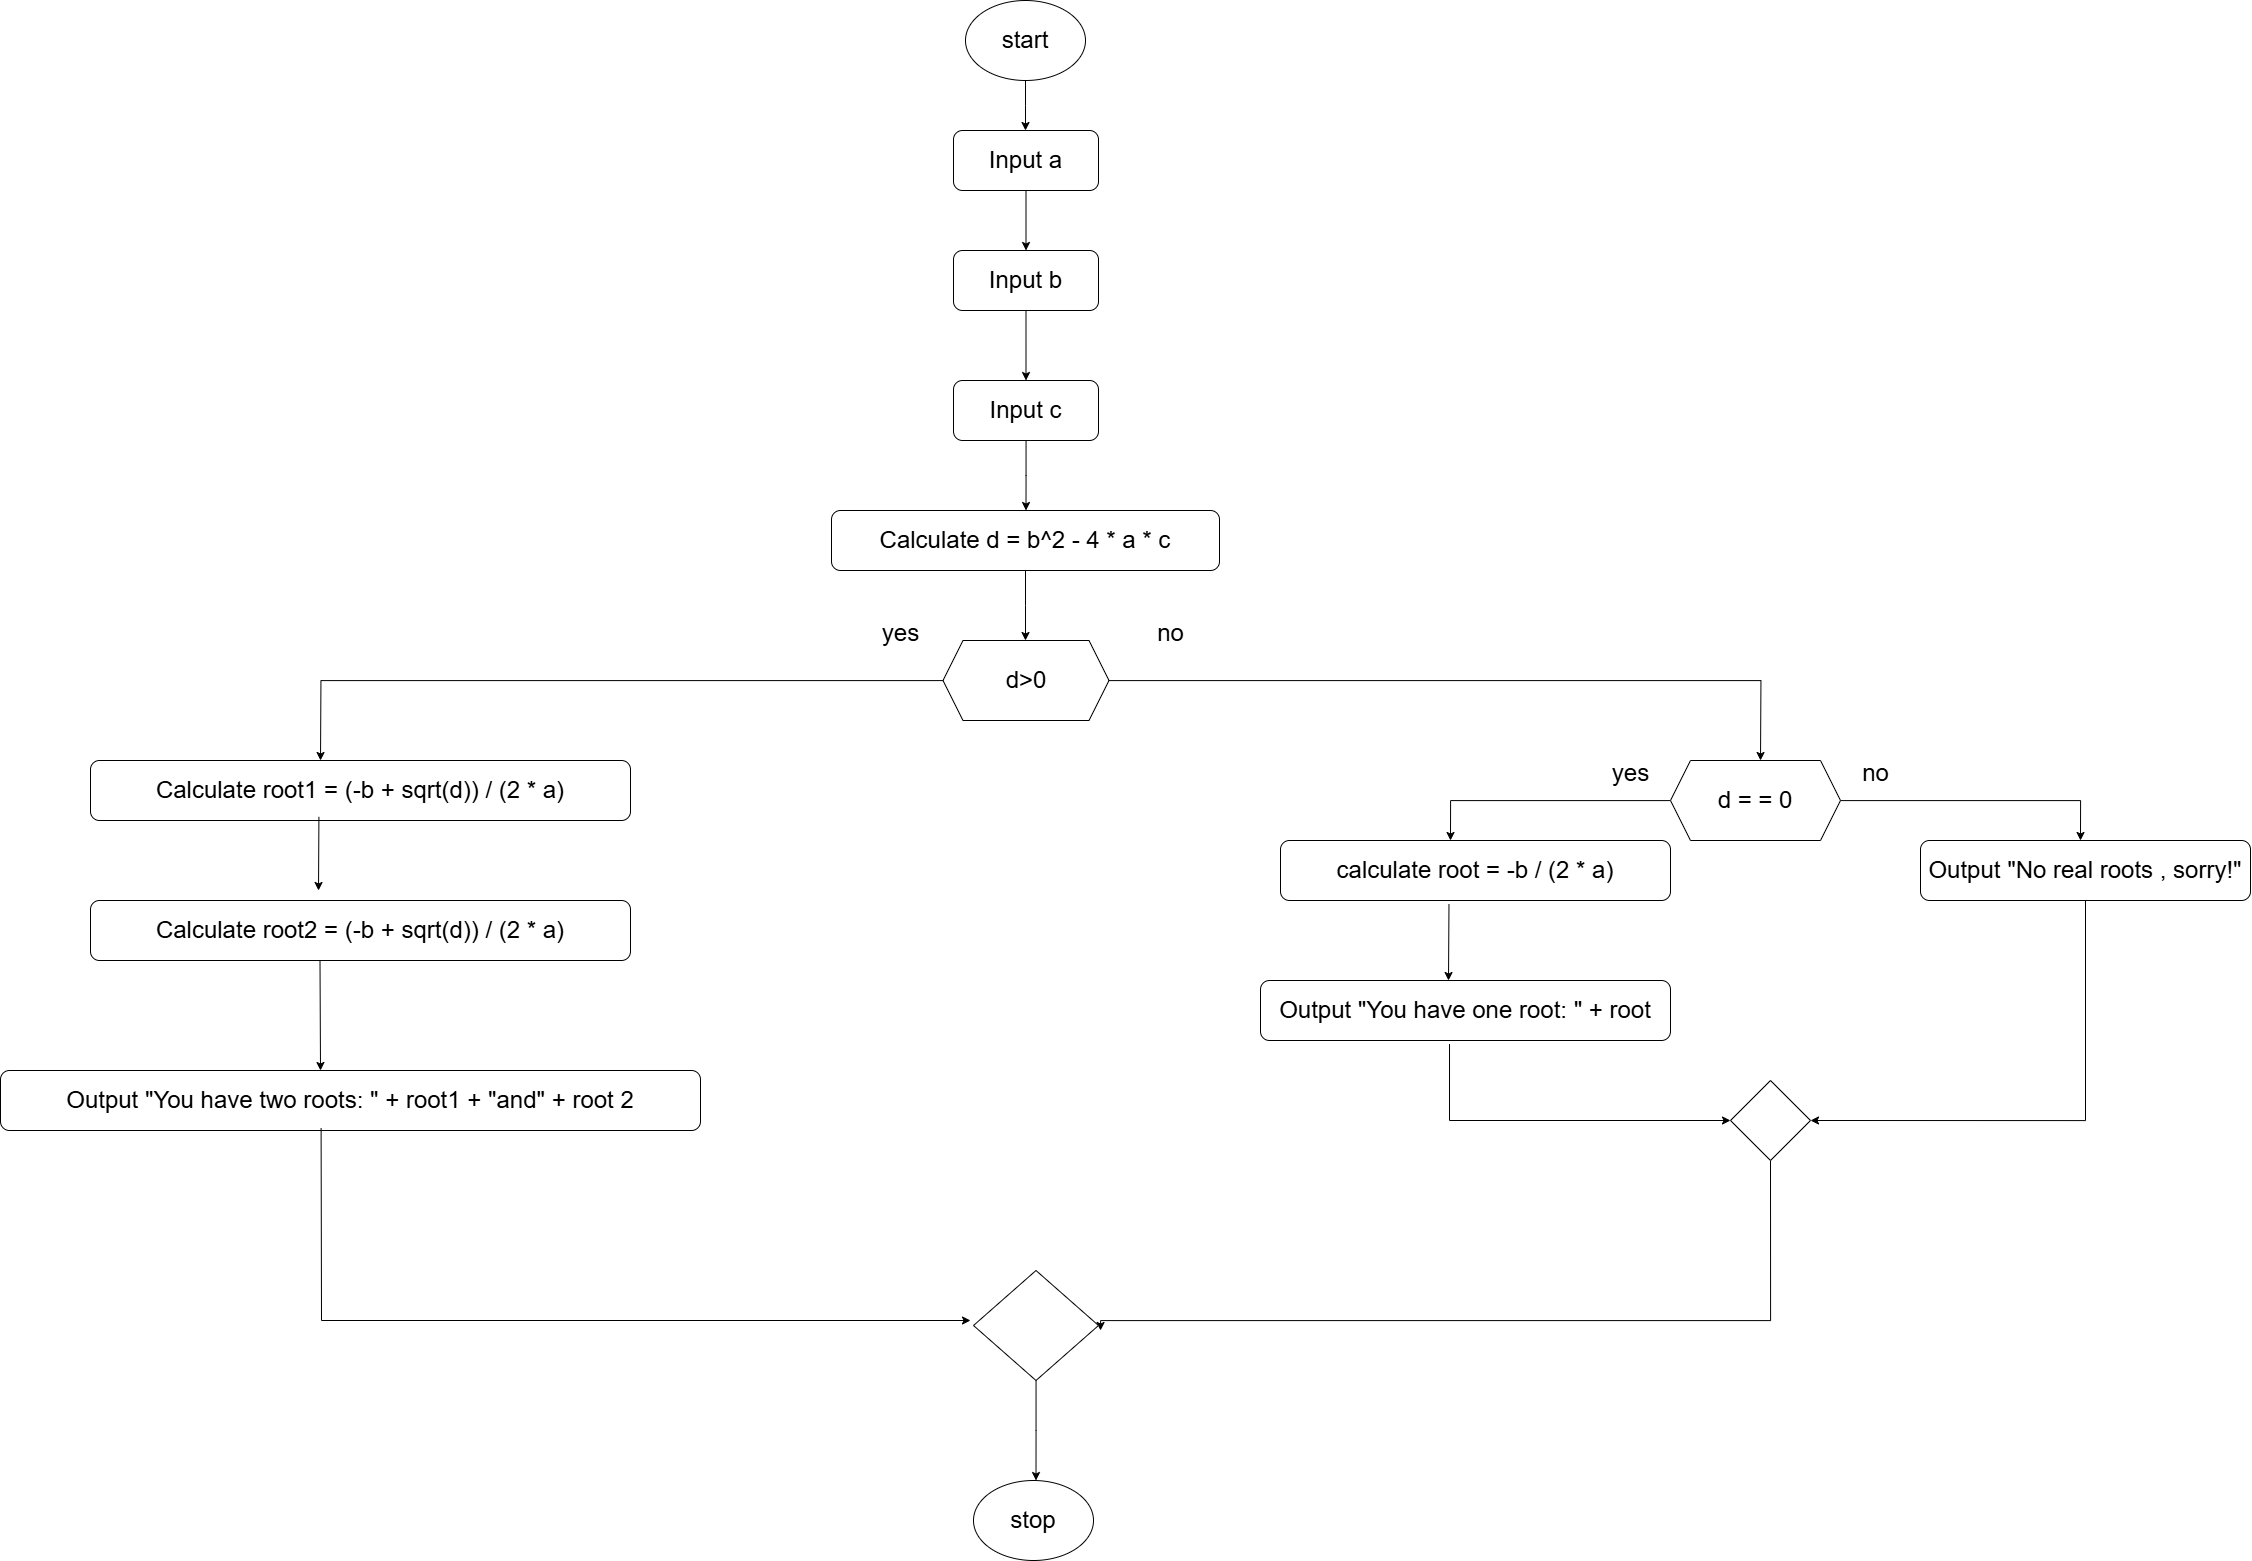

The diagram above was exported from draw.io. Its source (the exported page's mxGraphModel, read from the mxfile embedded in the PNG):
<mxGraphModel dx="2745" dy="1027" grid="1" gridSize="10" guides="1" tooltips="1" connect="1" arrows="1" fold="1" page="1" pageScale="1" pageWidth="850" pageHeight="1100" math="0" shadow="0">
  <root>
    <mxCell id="0" />
    <mxCell id="1" parent="0" />
    <mxCell id="1vSqwQw0kiDN7nAdGaa2-2" style="edgeStyle=orthogonalEdgeStyle;rounded=0;orthogonalLoop=1;jettySize=auto;html=1;" edge="1" parent="1" source="1vSqwQw0kiDN7nAdGaa2-1">
      <mxGeometry relative="1" as="geometry">
        <mxPoint x="425" y="170" as="targetPoint" />
      </mxGeometry>
    </mxCell>
    <mxCell id="1vSqwQw0kiDN7nAdGaa2-1" value="&lt;font style=&quot;font-size: 24px;&quot;&gt;start&lt;/font&gt;" style="ellipse;whiteSpace=wrap;html=1;" vertex="1" parent="1">
      <mxGeometry x="365" y="40" width="120" height="80" as="geometry" />
    </mxCell>
    <mxCell id="1vSqwQw0kiDN7nAdGaa2-6" style="edgeStyle=orthogonalEdgeStyle;rounded=0;orthogonalLoop=1;jettySize=auto;html=1;entryX=0.5;entryY=0;entryDx=0;entryDy=0;" edge="1" parent="1" source="1vSqwQw0kiDN7nAdGaa2-3" target="1vSqwQw0kiDN7nAdGaa2-4">
      <mxGeometry relative="1" as="geometry" />
    </mxCell>
    <mxCell id="1vSqwQw0kiDN7nAdGaa2-3" value="&lt;font style=&quot;font-size: 24px;&quot;&gt;Input a&lt;/font&gt;" style="rounded=1;whiteSpace=wrap;html=1;" vertex="1" parent="1">
      <mxGeometry x="353" y="170" width="145" height="60" as="geometry" />
    </mxCell>
    <mxCell id="1vSqwQw0kiDN7nAdGaa2-7" style="edgeStyle=orthogonalEdgeStyle;rounded=0;orthogonalLoop=1;jettySize=auto;html=1;entryX=0.5;entryY=0;entryDx=0;entryDy=0;" edge="1" parent="1" source="1vSqwQw0kiDN7nAdGaa2-4" target="1vSqwQw0kiDN7nAdGaa2-5">
      <mxGeometry relative="1" as="geometry" />
    </mxCell>
    <mxCell id="1vSqwQw0kiDN7nAdGaa2-4" value="&lt;font style=&quot;font-size: 24px;&quot;&gt;Input b&lt;/font&gt;" style="rounded=1;whiteSpace=wrap;html=1;" vertex="1" parent="1">
      <mxGeometry x="353" y="290" width="145" height="60" as="geometry" />
    </mxCell>
    <mxCell id="1vSqwQw0kiDN7nAdGaa2-8" style="edgeStyle=orthogonalEdgeStyle;rounded=0;orthogonalLoop=1;jettySize=auto;html=1;" edge="1" parent="1" source="1vSqwQw0kiDN7nAdGaa2-5">
      <mxGeometry relative="1" as="geometry">
        <mxPoint x="425.5" y="550" as="targetPoint" />
      </mxGeometry>
    </mxCell>
    <mxCell id="1vSqwQw0kiDN7nAdGaa2-5" value="&lt;font style=&quot;font-size: 24px;&quot;&gt;Input c&lt;/font&gt;" style="rounded=1;whiteSpace=wrap;html=1;" vertex="1" parent="1">
      <mxGeometry x="353" y="420" width="145" height="60" as="geometry" />
    </mxCell>
    <mxCell id="1vSqwQw0kiDN7nAdGaa2-10" style="edgeStyle=orthogonalEdgeStyle;rounded=0;orthogonalLoop=1;jettySize=auto;html=1;" edge="1" parent="1" source="1vSqwQw0kiDN7nAdGaa2-9">
      <mxGeometry relative="1" as="geometry">
        <mxPoint x="425" y="680" as="targetPoint" />
      </mxGeometry>
    </mxCell>
    <mxCell id="1vSqwQw0kiDN7nAdGaa2-9" value="&lt;font style=&quot;font-size: 24px;&quot;&gt;Calculate d = b^2 - 4 * a * c&lt;/font&gt;" style="rounded=1;whiteSpace=wrap;html=1;" vertex="1" parent="1">
      <mxGeometry x="231" y="550" width="388" height="60" as="geometry" />
    </mxCell>
    <mxCell id="1vSqwQw0kiDN7nAdGaa2-12" style="edgeStyle=orthogonalEdgeStyle;rounded=0;orthogonalLoop=1;jettySize=auto;html=1;" edge="1" parent="1" source="1vSqwQw0kiDN7nAdGaa2-11">
      <mxGeometry relative="1" as="geometry">
        <mxPoint x="1160" y="800" as="targetPoint" />
      </mxGeometry>
    </mxCell>
    <mxCell id="1vSqwQw0kiDN7nAdGaa2-27" style="edgeStyle=orthogonalEdgeStyle;rounded=0;orthogonalLoop=1;jettySize=auto;html=1;" edge="1" parent="1" source="1vSqwQw0kiDN7nAdGaa2-11">
      <mxGeometry relative="1" as="geometry">
        <mxPoint x="-280" y="800" as="targetPoint" />
      </mxGeometry>
    </mxCell>
    <mxCell id="1vSqwQw0kiDN7nAdGaa2-11" value="&lt;font style=&quot;font-size: 24px;&quot;&gt;d&amp;gt;0&lt;/font&gt;" style="shape=hexagon;perimeter=hexagonPerimeter2;whiteSpace=wrap;html=1;fixedSize=1;" vertex="1" parent="1">
      <mxGeometry x="342.5" y="680" width="166" height="80" as="geometry" />
    </mxCell>
    <mxCell id="1vSqwQw0kiDN7nAdGaa2-14" style="edgeStyle=orthogonalEdgeStyle;rounded=0;orthogonalLoop=1;jettySize=auto;html=1;" edge="1" parent="1" source="1vSqwQw0kiDN7nAdGaa2-13">
      <mxGeometry relative="1" as="geometry">
        <mxPoint x="1480" y="880" as="targetPoint" />
        <Array as="points">
          <mxPoint x="1480" y="840" />
        </Array>
      </mxGeometry>
    </mxCell>
    <mxCell id="1vSqwQw0kiDN7nAdGaa2-15" style="edgeStyle=orthogonalEdgeStyle;rounded=0;orthogonalLoop=1;jettySize=auto;html=1;" edge="1" parent="1" source="1vSqwQw0kiDN7nAdGaa2-13">
      <mxGeometry relative="1" as="geometry">
        <mxPoint x="850" y="880" as="targetPoint" />
        <Array as="points">
          <mxPoint x="850" y="840" />
        </Array>
      </mxGeometry>
    </mxCell>
    <mxCell id="1vSqwQw0kiDN7nAdGaa2-13" value="&lt;font style=&quot;font-size: 24px;&quot;&gt;d = = 0&lt;/font&gt;" style="shape=hexagon;perimeter=hexagonPerimeter2;whiteSpace=wrap;html=1;fixedSize=1;" vertex="1" parent="1">
      <mxGeometry x="1070" y="800" width="170" height="80" as="geometry" />
    </mxCell>
    <mxCell id="1vSqwQw0kiDN7nAdGaa2-16" value="&lt;font style=&quot;font-size: 24px;&quot;&gt;yes&lt;/font&gt;" style="text;html=1;align=center;verticalAlign=middle;resizable=0;points=[];autosize=1;strokeColor=none;fillColor=none;" vertex="1" parent="1">
      <mxGeometry x="1000" y="793" width="60" height="40" as="geometry" />
    </mxCell>
    <mxCell id="1vSqwQw0kiDN7nAdGaa2-17" value="&lt;font style=&quot;font-size: 24px;&quot;&gt;no&lt;/font&gt;" style="text;html=1;align=center;verticalAlign=middle;resizable=0;points=[];autosize=1;strokeColor=none;fillColor=none;" vertex="1" parent="1">
      <mxGeometry x="1250" y="793" width="50" height="40" as="geometry" />
    </mxCell>
    <mxCell id="1vSqwQw0kiDN7nAdGaa2-24" style="edgeStyle=orthogonalEdgeStyle;rounded=0;orthogonalLoop=1;jettySize=auto;html=1;" edge="1" parent="1" source="1vSqwQw0kiDN7nAdGaa2-18">
      <mxGeometry relative="1" as="geometry">
        <mxPoint x="1210" y="1160" as="targetPoint" />
        <Array as="points">
          <mxPoint x="1485" y="1160" />
        </Array>
      </mxGeometry>
    </mxCell>
    <mxCell id="1vSqwQw0kiDN7nAdGaa2-18" value="&lt;font style=&quot;font-size: 24px;&quot;&gt;Output &quot;No real roots , sorry!&quot;&lt;/font&gt;" style="rounded=1;whiteSpace=wrap;html=1;" vertex="1" parent="1">
      <mxGeometry x="1320" y="880" width="330" height="60" as="geometry" />
    </mxCell>
    <mxCell id="1vSqwQw0kiDN7nAdGaa2-19" value="&lt;font style=&quot;font-size: 24px;&quot;&gt;calculate root = -b / (2 * a)&lt;/font&gt;" style="rounded=1;whiteSpace=wrap;html=1;" vertex="1" parent="1">
      <mxGeometry x="680" y="880" width="390" height="60" as="geometry" />
    </mxCell>
    <mxCell id="1vSqwQw0kiDN7nAdGaa2-22" value="" style="endArrow=classic;html=1;rounded=0;exitX=0.432;exitY=1.06;exitDx=0;exitDy=0;exitPerimeter=0;" edge="1" parent="1" source="1vSqwQw0kiDN7nAdGaa2-19">
      <mxGeometry width="50" height="50" relative="1" as="geometry">
        <mxPoint x="860" y="1060" as="sourcePoint" />
        <mxPoint x="848" y="1020" as="targetPoint" />
      </mxGeometry>
    </mxCell>
    <mxCell id="1vSqwQw0kiDN7nAdGaa2-23" value="&lt;font style=&quot;font-size: 24px;&quot;&gt;Output &quot;You have one root: &quot; + root&lt;/font&gt;" style="rounded=1;whiteSpace=wrap;html=1;" vertex="1" parent="1">
      <mxGeometry x="660" y="1020" width="410" height="60" as="geometry" />
    </mxCell>
    <mxCell id="1vSqwQw0kiDN7nAdGaa2-25" value="" style="endArrow=classic;html=1;rounded=0;exitX=0.461;exitY=1.06;exitDx=0;exitDy=0;exitPerimeter=0;" edge="1" parent="1" source="1vSqwQw0kiDN7nAdGaa2-23">
      <mxGeometry width="50" height="50" relative="1" as="geometry">
        <mxPoint x="860" y="1230" as="sourcePoint" />
        <mxPoint x="1130" y="1160" as="targetPoint" />
        <Array as="points">
          <mxPoint x="849" y="1160" />
        </Array>
      </mxGeometry>
    </mxCell>
    <mxCell id="1vSqwQw0kiDN7nAdGaa2-36" style="edgeStyle=orthogonalEdgeStyle;rounded=0;orthogonalLoop=1;jettySize=auto;html=1;exitX=0.5;exitY=1;exitDx=0;exitDy=0;" edge="1" parent="1" source="1vSqwQw0kiDN7nAdGaa2-26">
      <mxGeometry relative="1" as="geometry">
        <mxPoint x="500" y="1370" as="targetPoint" />
        <Array as="points">
          <mxPoint x="1170" y="1360" />
          <mxPoint x="500" y="1360" />
        </Array>
      </mxGeometry>
    </mxCell>
    <mxCell id="1vSqwQw0kiDN7nAdGaa2-26" value="" style="rhombus;whiteSpace=wrap;html=1;" vertex="1" parent="1">
      <mxGeometry x="1130" y="1120" width="80" height="80" as="geometry" />
    </mxCell>
    <mxCell id="1vSqwQw0kiDN7nAdGaa2-28" value="&lt;font style=&quot;font-size: 24px;&quot;&gt;yes&lt;/font&gt;" style="text;html=1;align=center;verticalAlign=middle;resizable=0;points=[];autosize=1;strokeColor=none;fillColor=none;" vertex="1" parent="1">
      <mxGeometry x="270" y="653" width="60" height="40" as="geometry" />
    </mxCell>
    <mxCell id="1vSqwQw0kiDN7nAdGaa2-29" value="&lt;font style=&quot;font-size: 24px;&quot;&gt;no&lt;/font&gt;" style="text;html=1;align=center;verticalAlign=middle;resizable=0;points=[];autosize=1;strokeColor=none;fillColor=none;" vertex="1" parent="1">
      <mxGeometry x="545" y="653" width="50" height="40" as="geometry" />
    </mxCell>
    <mxCell id="1vSqwQw0kiDN7nAdGaa2-30" value="&lt;font style=&quot;font-size: 24px;&quot;&gt;Calculate root1 = (-b + sqrt(d)) / (2 * a)&lt;/font&gt;" style="rounded=1;whiteSpace=wrap;html=1;" vertex="1" parent="1">
      <mxGeometry x="-510" y="800" width="540" height="60" as="geometry" />
    </mxCell>
    <mxCell id="1vSqwQw0kiDN7nAdGaa2-31" value="&lt;font style=&quot;font-size: 24px;&quot;&gt;Calculate root2 = (-b + sqrt(d)) / (2 * a)&lt;/font&gt;" style="rounded=1;whiteSpace=wrap;html=1;" vertex="1" parent="1">
      <mxGeometry x="-510" y="940" width="540" height="60" as="geometry" />
    </mxCell>
    <mxCell id="1vSqwQw0kiDN7nAdGaa2-32" value="" style="endArrow=classic;html=1;rounded=0;exitX=0.423;exitY=0.939;exitDx=0;exitDy=0;exitPerimeter=0;" edge="1" parent="1" source="1vSqwQw0kiDN7nAdGaa2-30">
      <mxGeometry width="50" height="50" relative="1" as="geometry">
        <mxPoint x="-310" y="1080" as="sourcePoint" />
        <mxPoint x="-282" y="930" as="targetPoint" />
      </mxGeometry>
    </mxCell>
    <mxCell id="1vSqwQw0kiDN7nAdGaa2-33" value="" style="endArrow=classic;html=1;rounded=0;exitX=0.425;exitY=1.006;exitDx=0;exitDy=0;exitPerimeter=0;" edge="1" parent="1" source="1vSqwQw0kiDN7nAdGaa2-31">
      <mxGeometry width="50" height="50" relative="1" as="geometry">
        <mxPoint x="-270" y="1150" as="sourcePoint" />
        <mxPoint x="-280" y="1110" as="targetPoint" />
      </mxGeometry>
    </mxCell>
    <mxCell id="1vSqwQw0kiDN7nAdGaa2-34" value="&lt;font style=&quot;font-size: 24px;&quot;&gt;Output &quot;You have two roots: &quot; + root1 + &quot;and&quot; + root 2&lt;/font&gt;" style="rounded=1;whiteSpace=wrap;html=1;" vertex="1" parent="1">
      <mxGeometry x="-600" y="1110" width="700" height="60" as="geometry" />
    </mxCell>
    <mxCell id="1vSqwQw0kiDN7nAdGaa2-35" value="" style="endArrow=classic;html=1;rounded=0;exitX=0.458;exitY=0.959;exitDx=0;exitDy=0;exitPerimeter=0;" edge="1" parent="1" source="1vSqwQw0kiDN7nAdGaa2-34">
      <mxGeometry width="50" height="50" relative="1" as="geometry">
        <mxPoint x="-210" y="1290" as="sourcePoint" />
        <mxPoint x="370" y="1360" as="targetPoint" />
        <Array as="points">
          <mxPoint x="-279" y="1360" />
        </Array>
      </mxGeometry>
    </mxCell>
    <mxCell id="1vSqwQw0kiDN7nAdGaa2-38" style="edgeStyle=orthogonalEdgeStyle;rounded=0;orthogonalLoop=1;jettySize=auto;html=1;" edge="1" parent="1" source="1vSqwQw0kiDN7nAdGaa2-37">
      <mxGeometry relative="1" as="geometry">
        <mxPoint x="435.5" y="1520" as="targetPoint" />
      </mxGeometry>
    </mxCell>
    <mxCell id="1vSqwQw0kiDN7nAdGaa2-37" value="" style="rhombus;whiteSpace=wrap;html=1;" vertex="1" parent="1">
      <mxGeometry x="373" y="1310" width="125" height="110" as="geometry" />
    </mxCell>
    <mxCell id="1vSqwQw0kiDN7nAdGaa2-39" value="&lt;font style=&quot;font-size: 24px;&quot;&gt;stop&lt;/font&gt;" style="ellipse;whiteSpace=wrap;html=1;" vertex="1" parent="1">
      <mxGeometry x="373" y="1520" width="120" height="80" as="geometry" />
    </mxCell>
  </root>
</mxGraphModel>